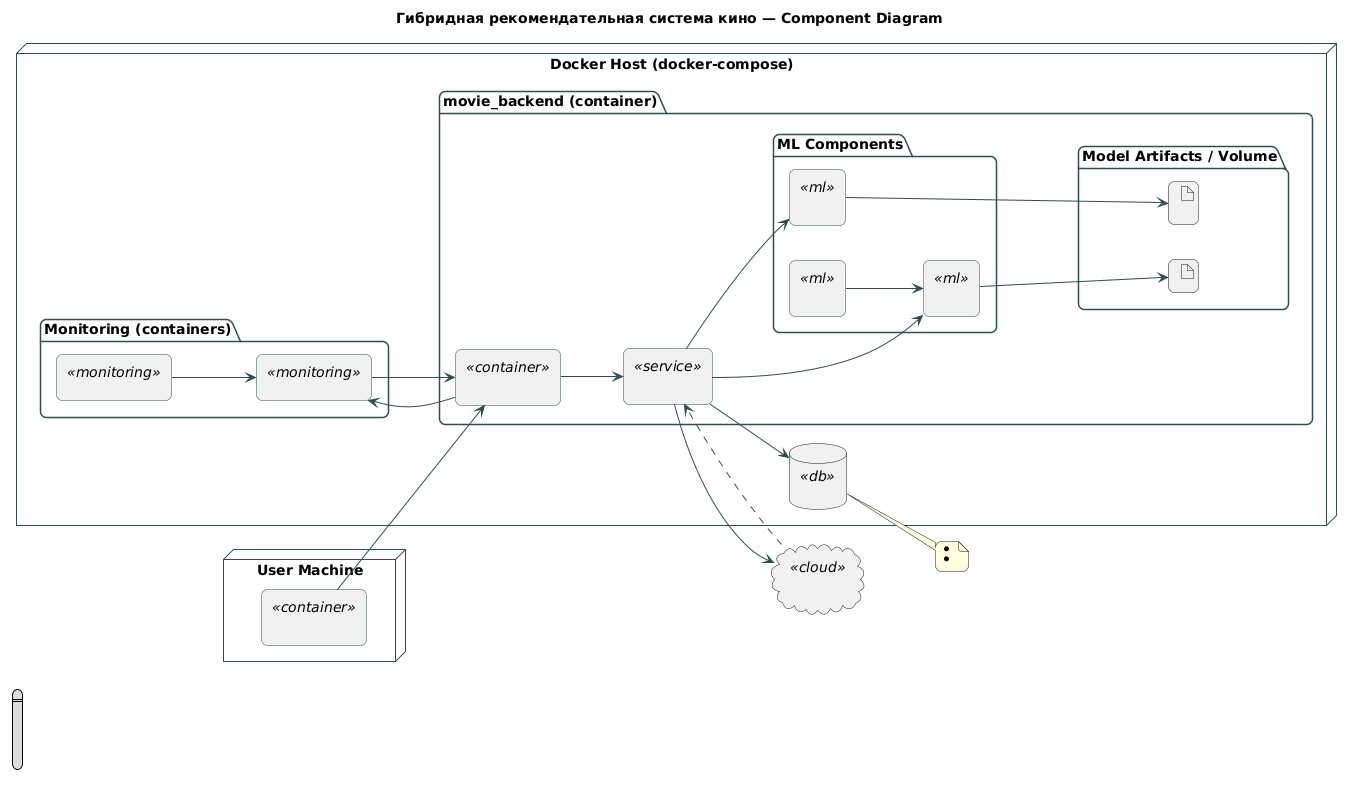

The diagram above was rendered by PlantUML. Its source (embedded in the PNG):
@startuml
title Гибридная рекомендательная система кино — Component Diagram
left to right direction
skinparam shadowing false
skinparam componentStyle rectangle
skinparam roundcorner 12
skinparam defaultFontName Arial
skinparam ArrowColor #2F4F4F
skinparam PackageBorderColor #2F4F4F
skinparam ComponentBorderColor #2F4F4F

legend left
  == Стереотипы ==
  <<container>> Docker container
  <<service>> Business/Core
  <<ml>> ML component
  <<db>> Database
  <<monitoring>> Monitoring
  <<cloud>> External cloud API
endlegend

node "User Machine" as user_node {
  component "Streamlit UI\n(frontend/app.py)" as streamlit <<container>>
}

node "Docker Host (docker-compose)" as docker_node {

  package "movie_backend (container)" as backend_pkg {
    component "FastAPI App\n(src/main.py)" as fastapi <<container>>
    component "RecommenderService\n(src/services/recommender.py)" as recommender <<service>>

    package "ML Components" as ml_pkg {
      component "FAISS\nVector Search" as faiss <<ml>>
      component "ALS Model\nCollaborative Filtering" as als <<ml>>
      component "MiniLM Embeddings\n(offline built)" as minilm <<ml>>
    }

    folder "Model Artifacts / Volume" as artifacts {
      artifact "movies_faiss.index" as faiss_index
      artifact "als_model.pkl\n(or similar .pkl)" as als_pkl
    }
  }

  database "PostgreSQL\nmovie_db (container)" as postgres <<db>>

  package "Monitoring (containers)" as mon_pkg {
    component "Prometheus" as prometheus <<monitoring>>
    component "Grafana" as grafana <<monitoring>>
  }
}

cloud "Groq API\nLLM Llama-3" as groq <<cloud>>

' --- Runtime request flow ---
streamlit --> fastapi : HTTP(S)\n/recommend
fastapi --> recommender : call service\n(hybrid pipeline)

recommender --> postgres : SQL queries\n(metadata, users/ratings*)
recommender --> groq : translate query\nrerank + explain
recommender --> faiss : vector search\n(top-K candidates)
recommender --> als : CF scoring\n(user_id -> scores)

faiss --> faiss_index : read
als --> als_pkl : read
minilm --> faiss : embeddings space\n(used during build/search)

' --- Monitoring ---
fastapi --> prometheus : expose /metrics
prometheus --> fastapi : scrape metrics
grafana --> prometheus : query dashboards

' --- External dependency ---
groq ..> recommender : responses\n(text + reasoning/explanation)

note right of postgres
  * Метаданные: movies, genres, credits, keywords
  * Рейтинги: ratings (если загружены)
end note
@enduml